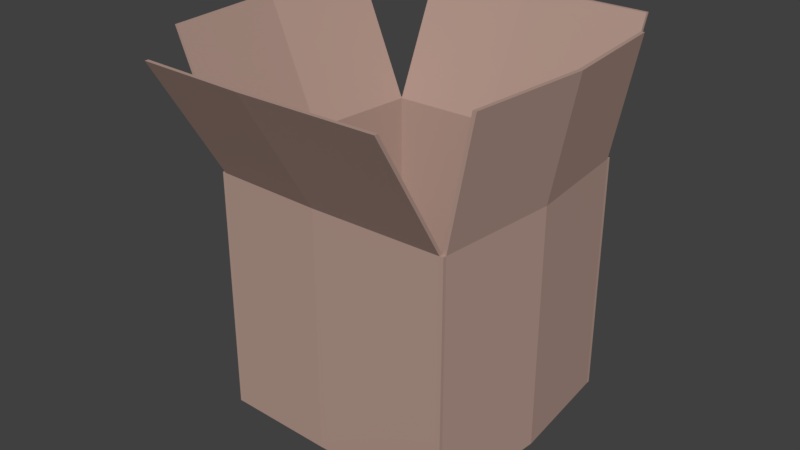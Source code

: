# Source: cardboard_box_damaged_open1.blend  (saved by Blender 2.78.0; exported with 4.5.12 LTS)
import bpy
from mathutils import Matrix  # noqa: F401  (used for matrix-valued properties, if any)

bpy.ops.wm.read_factory_settings(use_empty=True)
scene = bpy.context.scene
scene.name = 'Scene'

# ---- collections
col_collection_1 = bpy.data.collections.new('Collection 1'); scene.collection.children.link(col_collection_1)

# ---- materials (node trees are filled in below, after node groups)
mat_cardboard_box_material = bpy.data.materials.new('cardboard_box_material')
mat_cardboard_box_material.alpha_threshold = 0.0
mat_cardboard_box_material.use_transparent_shadow = False
mat_cardboard_box_material.diffuse_color = (0.4575, 0.312, 0.2619, 1.0)
mat_cardboard_box_material.roughness = 0.5
mat_cardboard_box_material.line_color = (0.0, 0.0, 0.0, 1.0)

# ---- material node trees

# ---- world
world_world = bpy.data.worlds.new('World'); scene.world = world_world
world_world.color = (0.05088, 0.05088, 0.05088)
world_world.use_sun_shadow = False
world_world.sun_shadow_jitter_overblur = 0.0
world_world.cycles.sampling_method = 'MANUAL'

# ---- meshes
me_cube = bpy.data.meshes.new('Cube')
me_cube.from_pydata([(1.0, 1.0, -1.0), (1.0, -1.0, -1.0), (-1.0, -1.0, -1.0), (-1.0, 1.0, -1.0), (1.0, 1.0, 1.0), (1.0, -1.0, 1.0), (-1.0, -1.0, 1.0), (-1.0, 1.0, 1.0), (0.97, 1.0, -1.0), (0.97, -1.0, -1.0), (0.97, 1.0, 1.0), (0.97, -1.0, 1.0), (-0.9704, 1.0, -1.0), (-0.9705, -1.0, -1.0), (-0.9704, 1.0, 1.0), (-0.9705, -1.0, 1.0), (1.0, 0.97, -1.0), (-1.0, 0.97, -1.0), (1.0, 0.97, 1.0), (-1.0, 0.97, 1.0), (0.97, 0.97, 1.0), (0.97, 0.97, -1.0), (-0.9704, 0.97, 1.0), (-0.9704, 0.97, -1.0), (1.0, -0.9705, -1.0), (1.0, -0.9705, 1.0), (0.97, -0.9705, 1.0), (-0.9705, -0.9704, 1.0), (-1.0, -0.9704, -1.0), (-1.0, -0.9704, 1.0), (0.97, -0.9705, -1.0), (-0.9705, -0.9704, -1.0), (0.97, -1.568, 1.995), (0.97, -1.598, 1.995), (0.97, 1.438, 1.995), (-0.9704, 1.438, 1.995), (-0.9705, -1.598, 1.995), (-0.9705, -1.568, 1.995), (0.97, 1.408, 1.995), (-0.9704, 1.408, 1.995), (-0.9704, 0.97, -0.8351), (0.97, 0.97, -0.8351), (0.97, -0.9705, -0.8351), (-0.9705, -0.9704, -0.8351), (-1.422, -0.9704, 2.0), (-1.422, 0.97, 2.0), (1.164, 0.97, 2.0), (1.194, 0.97, 2.0), (-1.392, 0.97, 2.0), (1.194, -0.9705, 2.0), (1.164, -0.9705, 2.0), (-1.392, -0.9704, 2.0), (-1.09, 0.02016, -1.0), (-1.09, 0.02016, 1.0), (1.057, 0.02016, -1.0), (-1.058, 0.02016, -1.0), (1.09, 0.02016, -1.0), (1.09, 0.02016, 1.0), (1.057, 0.02016, 1.0), (-1.058, 0.02016, 1.0), (1.057, 0.02016, -0.8351), (-1.058, 0.02016, -0.8351), (-1.511, 0.02016, 2.0), (1.284, 0.02016, 2.0), (1.251, 0.02016, 2.0), (-1.479, 0.02016, 2.0), (-0.1009, 1.02, -1.0), (-0.1009, -1.02, -1.0), (-0.1009, 1.02, 1.0), (-0.1009, -1.02, 1.0), (-0.1009, 0.9893, -1.0), (-0.1009, 0.9893, 1.0), (-0.1009, -0.9899, -1.0), (-0.1009, -0.9899, 1.0), (-0.1009, 1.458, 1.995), (-0.1009, -1.618, 1.995), (-0.1009, 1.427, 1.995), (-0.1009, -1.588, 1.995), (-0.1009, 0.9893, -0.8351), (-0.1009, -0.9899, -0.8351), (-0.11, 0.02052, -0.8351), (-0.11, 0.02052, -1.0)], [], [(31, 13, 2, 28), (27, 29, 6, 15), (24, 25, 5, 1), (13, 15, 6, 2), (17, 19, 7, 3), (14, 12, 3, 7), (4, 0, 8, 10), (1, 5, 11, 9), (25, 26, 11, 5), (24, 1, 9, 30), (68, 66, 12, 14), (67, 69, 15, 13), (27, 15, 36, 37), (72, 67, 13, 31), (66, 70, 23, 12), (71, 20, 38, 76), (0, 16, 21, 8), (4, 10, 20, 18), (52, 53, 19, 17), (0, 4, 18, 16), (14, 7, 19, 22), (12, 23, 17, 3), (2, 6, 29, 28), (81, 72, 31, 55), (71, 22, 40, 78), (56, 24, 30, 54), (58, 26, 50, 64), (56, 57, 25, 24), (18, 20, 46, 47), (55, 31, 28, 52), (77, 37, 36, 75), (74, 35, 39, 76), (68, 14, 35, 74), (11, 26, 32, 33), (14, 22, 39, 35), (69, 11, 33, 75), (73, 27, 37, 77), (20, 10, 34, 38), (80, 61, 43, 79), (58, 20, 41, 60), (59, 27, 43, 61), (73, 26, 42, 79), (63, 64, 50, 49), (65, 62, 44, 51), (53, 29, 44, 62), (22, 19, 45, 48), (29, 27, 51, 44), (59, 22, 48, 65), (26, 25, 49, 50), (57, 18, 47, 63), (25, 57, 63, 49), (27, 59, 65, 51), (19, 53, 62, 45), (48, 45, 62, 65), (47, 46, 64, 63), (22, 59, 61, 40), (26, 58, 60, 42), (78, 40, 61, 80), (23, 55, 52, 17), (16, 18, 57, 56), (20, 58, 64, 46), (16, 56, 54, 21), (70, 81, 55, 23), (28, 29, 53, 52), (21, 54, 81, 70), (41, 78, 80, 60), (27, 73, 79, 43), (60, 80, 79, 42), (26, 73, 77, 32), (15, 69, 75, 36), (10, 68, 74, 34), (34, 74, 76, 38), (32, 77, 75, 33), (20, 71, 78, 41), (54, 30, 72, 81), (22, 71, 76, 39), (8, 21, 70, 66), (30, 9, 67, 72), (9, 11, 69, 67), (10, 8, 66, 68)])
me_cube.materials.append(mat_cardboard_box_material)
me_cube.use_remesh_preserve_volume = False
me_cube.use_remesh_preserve_attributes = False
me_cube.use_mirror_vertex_groups = False
me_cube.update()

# ---- objects
ob_cube = bpy.data.objects.new('Cube', me_cube)

# ---- transforms, parenting, visibility, modifiers, constraints
ob_cube.location = (0.0, 0.0, 1.0)
ob_cube.lock_rotations_4d = False
ob_cube.empty_display_type = 'ARROWS'
ob_cube.lineart.crease_threshold = 0.0

# ---- collection membership
col_collection_1.objects.link(ob_cube)

# ---- scene / render settings (as saved in the file)
scene.frame_start = 1; scene.frame_end = 250; scene.frame_set(1)
scene.render.engine = 'BLENDER_EEVEE_NEXT'
scene.render.resolution_percentage = 50
scene.render.dither_intensity = 0.0
scene.cycles.use_denoising = False
scene.cycles.samples = 128
scene.cycles.sampling_pattern = 'TABULATED_SOBOL'
scene.cycles.light_sampling_threshold = 0.0
scene.cycles.use_adaptive_sampling = False
scene.cycles.use_light_tree = False
scene.cycles.blur_glossy = 0.0
scene.cycles.sample_clamp_indirect = 0.0
scene.view_settings.view_transform = 'Standard'
bpy.context.view_layer.update()

# ---- added for rendering (the .blend has no active camera and no usable light): camera, sun
cam_auto = bpy.data.cameras.new('AutoCamera')
cam_auto.lens = 50.0
cam_auto.sensor_width = 36.0
cam_auto.clip_end = 1000.0
ob_auto_camera = bpy.data.objects.new('AutoCamera', cam_auto)
scene.collection.objects.link(ob_auto_camera)
ob_auto_camera.location = (4.62869, -5.77102, 5.29391)
ob_auto_camera.rotation_euler = (1.09748, -7.21219e-08, 0.694738)
scene.camera = ob_auto_camera
light_auto_sun = bpy.data.lights.new('AutoSun', 'SUN')
light_auto_sun.energy = 3.0
light_auto_sun.angle = 0.0523599
ob_auto_sun = bpy.data.objects.new('AutoSun', light_auto_sun)
scene.collection.objects.link(ob_auto_sun)
ob_auto_sun.rotation_euler = (0.872665, 0.174533, 0.523599)
bpy.context.view_layer.update()
